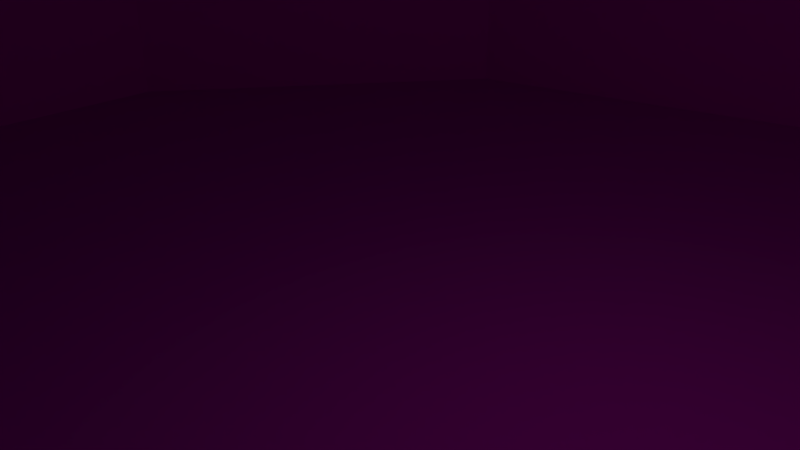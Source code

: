# Source: another_lock2.blend  (saved by Blender 2.79.0; exported with 4.5.12 LTS)
import bpy
from mathutils import Matrix  # noqa: F401  (used for matrix-valued properties, if any)

bpy.ops.wm.read_factory_settings(use_empty=True)
scene = bpy.context.scene
scene.name = 'Scene'

# ---- collections
col_collection_1 = bpy.data.collections.new('Collection 1'); scene.collection.children.link(col_collection_1)

# ---- materials (node trees are filled in below, after node groups)
mat_material_003 = bpy.data.materials.new('Material.003')
mat_material_003.alpha_threshold = 0.0
mat_material_003.use_transparent_shadow = False
mat_material_003.diffuse_color = (0.8, 0.01064, 0.6246, 1.0)
mat_material_003.roughness = 0.5
mat_material_002 = bpy.data.materials.new('Material.002')
mat_material_002.alpha_threshold = 0.0
mat_material_002.use_transparent_shadow = False
mat_material_002.diffuse_color = (0.01507, 0.08968, 0.8, 1.0)
mat_material_002.roughness = 0.5
mat_material_001 = bpy.data.materials.new('Material.001')
mat_material_001.alpha_threshold = 0.0
mat_material_001.use_transparent_shadow = False
mat_material_001.diffuse_color = (0.0, 0.8, 0.002345, 1.0)
mat_material_001.roughness = 0.5

# ---- material node trees

# ---- world
world_world = bpy.data.worlds.new('World'); scene.world = world_world
world_world.color = (0.05088, 0.05088, 0.05088)
world_world.use_sun_shadow = False
world_world.sun_shadow_jitter_overblur = 0.0
world_world.cycles.sampling_method = 'MANUAL'

# ---- cameras
cam_camera = bpy.data.cameras.new('Camera')
cam_camera.clip_end = 100.0
cam_camera.lens = 35.0
cam_camera.sensor_width = 32.0
cam_camera.sensor_height = 18.0
cam_camera.ortho_scale = 7.314
cam_camera.dof.focus_distance = 0.0
cam_camera.dof.aperture_fstop = 128.0

# ---- lights
light_lamp = bpy.data.lights.new('Lamp', 'POINT')
light_lamp.transmission_factor = 0.0
light_lamp.cutoff_distance = 30.0
light_lamp.energy = 100.0
light_lamp.shadow_buffer_clip_start = 1.001
light_lamp.shadow_soft_size = 0.1
light_lamp.shadow_maximum_resolution = 0.006
light_lamp.use_absolute_resolution = True

# ---- meshes
me_circle_008 = bpy.data.meshes.new('Circle.008')
me_circle_008.from_pydata([(11.39, -15.68, 54.78), (18.43, -5.989, 54.78), (-11.39, -15.68, 54.78), (1.696e-06, -19.38, 54.78), (11.39, 15.68, 54.78), (1.654e-09, 19.38, 54.78), (-18.43, 5.989, 54.78), (-18.43, -5.989, 54.78), (18.43, 5.989, 54.78), (-11.39, 15.68, 54.78), (-9.569, 13.17, 54.78), (15.48, 5.031, 54.78), (-15.48, -5.031, 54.78), (-15.48, 5.031, 54.78), (-7.826e-08, 16.28, 54.78), (9.569, 13.17, 54.78), (1.345e-06, -16.28, 54.78), (-9.569, -13.17, 54.78), (15.48, -5.031, 54.78), (9.569, -13.17, 54.78), (-18.43, 5.989, -5.42), (-11.39, 15.68, -5.42), (11.39, 15.68, -5.42), (18.43, 5.989, -5.42), (-11.39, -15.68, -5.42), (-18.43, -5.989, -5.42), (11.39, -15.68, -5.42), (1.696e-06, -19.38, -5.42), (1.654e-09, 19.38, -5.42), (18.43, -5.989, -5.42), (-18.43, -5.989, -2.561), (-18.43, 5.989, -2.561), (9.569, -13.17, -2.561), (15.48, -5.031, -2.561), (9.569, 13.17, -2.561), (-7.826e-08, 16.28, -2.561), (15.48, 5.031, -2.561), (-11.39, 15.68, -2.561), (1.654e-09, 19.38, -2.561), (-9.569, 13.17, -2.561), (-15.48, 5.031, -2.561), (18.43, -5.989, -2.561), (-9.569, -13.17, -2.561), (1.345e-06, -16.28, -2.561), (11.39, -15.68, -2.561), (1.696e-06, -19.38, -2.561), (-11.39, -15.68, -2.561), (-15.48, -5.031, -2.561), (11.39, 15.68, -2.561), (18.43, 5.989, -2.561)], [], [(8, 4, 15, 11), (9, 6, 13, 10), (4, 5, 14, 15), (6, 7, 12, 13), (0, 1, 18, 19), (2, 3, 16, 17), (7, 2, 17, 12), (5, 9, 10, 14), (3, 0, 19, 16), (33, 41, 49, 36), (31, 20, 25, 30), (38, 28, 21, 37), (45, 27, 26, 44), (30, 25, 24, 46), (44, 26, 29, 41), (20, 21, 28, 22, 23, 29, 26, 27, 24, 25), (29, 23, 49, 41), (49, 23, 22, 48), (46, 24, 27, 45), (48, 22, 28, 38), (33, 36, 34, 35, 39, 40, 47, 42, 43, 32), (37, 21, 20, 31), (9, 37, 31, 6), (11, 36, 49, 8), (4, 48, 38, 5), (2, 46, 45, 3), (8, 49, 48, 4), (17, 42, 47, 12), (19, 32, 43, 16), (12, 47, 40, 13), (0, 44, 41, 1), (7, 30, 46, 2), (3, 45, 44, 0), (16, 43, 42, 17), (1, 41, 33, 18), (10, 39, 35, 14), (13, 40, 39, 10), (5, 38, 37, 9), (15, 34, 36, 11), (14, 35, 34, 15), (18, 33, 32, 19), (6, 31, 30, 7)])
me_circle_008.materials.append(mat_material_003)
me_circle_008.use_remesh_preserve_volume = False
me_circle_008.use_remesh_preserve_attributes = False
me_circle_008.use_mirror_vertex_groups = False
me_circle_008.update()
me_circle_003 = bpy.data.meshes.new('Circle.003')
me_circle_003.from_pydata([(0.0, 15.0, 0.0), (-8.817, 12.14, 0.0), (-14.27, 4.635, 0.0), (-14.27, -4.635, 0.0), (-8.817, -12.14, 0.0), (1.311e-06, -15.0, 0.0), (8.817, -12.14, 0.0), (14.27, -4.635, 0.0), (14.27, 4.635, 0.0), (8.817, 12.14, 0.0), (5.878, -8.09, 50.0), (9.511, -3.09, 50.0), (9.511, 3.09, 50.0), (5.878, 8.09, 50.0), (4.607e-08, 10.0, 50.0), (-5.878, 8.09, 50.0), (-9.511, 3.09, 50.0), (-9.511, -3.09, 50.0), (-5.878, -8.09, 50.0), (-2.577e-06, -10.0, 50.0), (-2.577e-06, -10.0, 0.0), (-5.878, -8.09, 0.0), (-9.511, -3.09, 0.0), (-9.511, 3.09, 0.0), (-5.878, 8.09, 0.0), (4.607e-08, 10.0, 0.0), (5.878, 8.09, 0.0), (9.511, 3.09, 0.0), (9.511, -3.09, 0.0), (5.878, -8.09, 0.0), (-8.817, -12.14, 50.0), (8.817, -12.14, 50.0), (-14.27, -4.635, 50.0), (1.311e-06, -15.0, 50.0), (8.817, 12.14, 50.0), (14.27, -4.635, 50.0), (0.0, 15.0, 50.0), (-8.817, 12.14, 50.0), (14.27, 4.635, 50.0), (-14.27, 4.635, 50.0), (-8.817, -12.14, 45.0), (-8.817, -12.14, 40.0), (-8.817, -12.14, 35.0), (-8.817, -12.14, 30.0), (-8.817, -12.14, 25.0), (-8.817, -12.14, 20.0), (-8.817, -12.14, 15.0), (-8.817, -12.14, 10.0), (-8.817, -12.14, 5.0), (8.817, 12.14, 45.0), (8.817, 12.14, 40.0), (8.817, 12.14, 35.0), (8.817, 12.14, 30.0), (8.817, 12.14, 25.0), (8.817, 12.14, 20.0), (8.817, 12.14, 15.0), (8.817, 12.14, 10.0), (8.817, 12.14, 5.0), (8.817, -12.14, 5.0), (8.817, -12.14, 10.0), (8.817, -12.14, 15.0), (8.817, -12.14, 20.0), (8.817, -12.14, 25.0), (8.817, -12.14, 30.0), (8.817, -12.14, 35.0), (8.817, -12.14, 40.0), (8.817, -12.14, 45.0), (-14.27, -4.635, 5.0), (-14.27, -4.635, 10.0), (-14.27, -4.635, 15.0), (-14.27, -4.635, 20.0), (-14.27, -4.635, 25.0), (-14.27, -4.635, 30.0), (-14.27, -4.635, 35.0), (-14.27, -4.635, 40.0), (-14.27, -4.635, 45.0), (1.311e-06, -15.0, 5.0), (1.311e-06, -15.0, 10.0), (1.311e-06, -15.0, 15.0), (1.311e-06, -15.0, 20.0), (1.311e-06, -15.0, 25.0), (1.311e-06, -15.0, 30.0), (1.311e-06, -15.0, 35.0), (1.311e-06, -15.0, 40.0), (1.311e-06, -15.0, 45.0), (14.27, -4.635, 5.0), (14.27, -4.635, 10.0), (14.27, -4.635, 15.0), (14.27, -4.635, 20.0), (14.27, -4.635, 25.0), (14.27, -4.635, 30.0), (14.27, -4.635, 35.0), (14.27, -4.635, 40.0), (14.27, -4.635, 45.0), (0.0, 15.0, 5.0), (0.0, 15.0, 10.0), (0.0, 15.0, 15.0), (0.0, 15.0, 20.0), (0.0, 15.0, 25.0), (0.0, 15.0, 30.0), (0.0, 15.0, 35.0), (0.0, 15.0, 40.0), (0.0, 15.0, 45.0), (-8.817, 12.14, 5.0), (-8.817, 12.14, 10.0), (-8.817, 12.14, 15.0), (-8.817, 12.14, 20.0), (-8.817, 12.14, 25.0), (-8.817, 12.14, 30.0), (-8.817, 12.14, 35.0), (-8.817, 12.14, 40.0), (-8.817, 12.14, 45.0), (14.27, 4.635, 5.0), (14.27, 4.635, 10.0), (14.27, 4.635, 15.0), (14.27, 4.635, 20.0), (14.27, 4.635, 25.0), (14.27, 4.635, 30.0), (14.27, 4.635, 35.0), (14.27, 4.635, 40.0), (14.27, 4.635, 45.0), (-14.27, 4.635, 5.0), (-14.27, 4.635, 10.0), (-14.27, 4.635, 15.0), (-14.27, 4.635, 20.0), (-14.27, 4.635, 25.0), (-14.27, 4.635, 30.0), (-14.27, 4.635, 35.0), (-14.27, 4.635, 40.0), (-14.27, 4.635, 45.0), (23.65, 0.0, 46.25), (23.65, 0.0, 48.75), (23.65, 0.0, 6.25), (23.65, 0.0, 8.75), (23.65, 0.0, 16.25), (23.65, 0.0, 18.75), (23.65, 0.0, 26.25), (23.65, 0.0, 28.75), (23.65, 0.0, 36.25), (23.65, 0.0, 38.75), (23.1, -3.831, 25.62), (23.1, -3.831, 35.62), (23.1, -3.831, 5.625), (23.1, -3.831, 45.62), (23.1, -3.831, 15.62), (23.1, -3.831, 19.37), (23.1, -3.831, 29.37), (23.1, -3.831, 39.37), (23.1, -3.831, 9.375), (23.1, -3.831, 49.37), (23.1, 3.831, 35.62), (23.1, 3.831, 15.62), (23.1, 3.831, 29.37), (23.1, 3.831, 49.37), (23.1, 3.831, 39.37), (23.1, 3.831, 19.37), (23.1, 3.831, 5.625), (23.1, 3.831, 45.62), (23.1, 3.831, 25.62), (23.1, 3.831, 9.375), (8.817, -12.14, 56.96), (-14.27, -4.635, 56.96), (1.311e-06, -15.0, 56.96), (14.27, -4.635, 56.96), (0.0, 15.0, 56.96), (-8.817, 12.14, 56.96), (14.27, 4.635, 56.96), (-14.27, 4.635, 56.96), (-8.817, -12.14, 56.96), (8.817, 12.14, 56.96), (6.199e-08, 21.0, 61.6), (12.34, 16.99, 61.6), (19.97, -6.489, 61.6), (12.34, -16.99, 61.6), (1.898e-06, -21.0, 61.6), (-12.34, -16.99, 61.6), (-19.97, -6.489, 61.6), (-19.97, 6.489, 61.6), (-12.34, 16.99, 61.6), (19.97, 6.489, 61.6), (12.34, -16.99, 56.96), (-19.97, -6.489, 56.96), (1.898e-06, -21.0, 56.96), (19.97, -6.489, 56.96), (6.199e-08, 21.0, 56.96), (-12.34, 16.99, 56.96), (19.97, 6.489, 56.96), (-19.97, 6.489, 56.96), (-12.34, -16.99, 56.96), (12.34, 16.99, 56.96)], [], [(3, 22, 21, 4), (20, 19, 10, 29), (0, 25, 24, 1), (4, 21, 20, 5), (23, 16, 17, 22), (5, 20, 29, 6), (9, 26, 25, 0), (162, 160, 180, 182), (27, 12, 13, 26), (6, 29, 28, 7), (7, 28, 27, 8), (1, 24, 23, 2), (25, 14, 15, 24), (8, 27, 26, 9), (2, 23, 22, 3), (28, 11, 12, 27), (21, 18, 19, 20), (22, 17, 18, 21), (26, 13, 14, 25), (167, 161, 181, 187), (24, 15, 16, 23), (169, 164, 184, 189), (29, 10, 11, 28), (170, 178, 177, 176, 175, 174, 173, 172, 179, 171), (12, 11, 10, 19, 18, 17, 16, 15, 14, 13), (163, 166, 186, 183), (93, 35, 31, 66), (111, 37, 36, 102), (66, 31, 33, 84), (102, 36, 34, 49), (93, 120, 157, 130, 143), (129, 39, 37, 111), (49, 34, 38, 120), (84, 33, 30, 40), (40, 30, 32, 75), (75, 32, 39, 129), (3, 67, 121, 2), (67, 68, 122, 121), (68, 69, 123, 122), (69, 70, 124, 123), (70, 71, 125, 124), (71, 72, 126, 125), (72, 73, 127, 126), (73, 74, 128, 127), (74, 75, 129, 128), (4, 48, 67, 3), (48, 47, 68, 67), (47, 46, 69, 68), (46, 45, 70, 69), (45, 44, 71, 70), (44, 43, 72, 71), (43, 42, 73, 72), (42, 41, 74, 73), (41, 40, 75, 74), (5, 76, 48, 4), (76, 77, 47, 48), (77, 78, 46, 47), (78, 79, 45, 46), (79, 80, 44, 45), (80, 81, 43, 44), (81, 82, 42, 43), (82, 83, 41, 42), (83, 84, 40, 41), (9, 57, 112, 8), (57, 56, 113, 112), (56, 55, 114, 113), (55, 54, 115, 114), (54, 53, 116, 115), (53, 52, 117, 116), (52, 51, 118, 117), (51, 50, 119, 118), (50, 49, 120, 119), (2, 121, 103, 1), (121, 122, 104, 103), (122, 123, 105, 104), (123, 124, 106, 105), (124, 125, 107, 106), (125, 126, 108, 107), (126, 127, 109, 108), (127, 128, 110, 109), (128, 129, 111, 110), (8, 112, 85, 7), (92, 91, 141, 147), (113, 114, 87, 86), (114, 115, 155, 151), (115, 116, 89, 88), (115, 88, 145, 135, 155), (117, 118, 91, 90), (35, 93, 143, 149), (119, 120, 93, 92), (0, 94, 57, 9), (94, 95, 56, 57), (95, 96, 55, 56), (96, 97, 54, 55), (97, 98, 53, 54), (98, 99, 52, 53), (99, 100, 51, 52), (100, 101, 50, 51), (101, 102, 49, 50), (6, 58, 76, 5), (58, 59, 77, 76), (59, 60, 78, 77), (60, 61, 79, 78), (61, 62, 80, 79), (62, 63, 81, 80), (63, 64, 82, 81), (64, 65, 83, 82), (65, 66, 84, 83), (1, 103, 94, 0), (103, 104, 95, 94), (104, 105, 96, 95), (105, 106, 97, 96), (106, 107, 98, 97), (107, 108, 99, 98), (108, 109, 100, 99), (109, 110, 101, 100), (110, 111, 102, 101), (7, 85, 58, 6), (85, 86, 59, 58), (86, 87, 60, 59), (87, 88, 61, 60), (88, 89, 62, 61), (89, 90, 63, 62), (90, 91, 64, 63), (91, 92, 65, 64), (92, 93, 66, 65), (86, 85, 142, 148), (87, 114, 151, 134, 144), (120, 38, 153, 157), (113, 86, 148, 133, 159), (119, 92, 147, 139, 154), (38, 35, 149, 131, 153), (118, 119, 154, 150), (90, 89, 140, 146), (112, 113, 159, 156), (85, 112, 156, 132, 142), (91, 118, 150, 138, 141), (117, 90, 146, 137, 152), (88, 87, 144, 145), (116, 117, 152, 158), (89, 116, 158, 136, 140), (148, 142, 132, 133), (145, 144, 134, 135), (146, 140, 136, 137), (149, 143, 130, 131), (147, 141, 138, 139), (150, 154, 139, 138), (151, 155, 135, 134), (158, 152, 137, 136), (157, 153, 131, 130), (156, 159, 133, 132), (35, 163, 160, 31), (37, 165, 164, 36), (31, 160, 162, 33), (36, 164, 169, 34), (38, 166, 163, 35), (39, 167, 165, 37), (34, 169, 166, 38), (33, 162, 168, 30), (30, 168, 161, 32), (32, 161, 167, 39), (181, 176, 177, 187), (188, 175, 176, 181), (182, 174, 175, 188), (189, 171, 179, 186), (187, 177, 178, 185), (186, 179, 172, 183), (184, 170, 171, 189), (180, 173, 174, 182), (185, 178, 170, 184), (183, 172, 173, 180), (161, 168, 188, 181), (168, 162, 182, 188), (164, 165, 185, 184), (166, 169, 189, 186), (160, 163, 183, 180), (165, 167, 187, 185)])
me_circle_003.materials.append(mat_material_002)
me_circle_003.use_remesh_preserve_volume = False
me_circle_003.use_remesh_preserve_attributes = False
me_circle_003.use_mirror_vertex_groups = False
me_circle_003.update()
me_circle_002 = bpy.data.meshes.new('Circle.002')
me_circle_002.from_pydata([(11.99, -16.5, 52.0), (11.99, -16.5, 50.0), (11.99, -16.5, 45.0), (11.99, -16.5, 43.0), (19.4, -6.304, 43.0), (19.4, -6.304, 45.0), (19.4, -6.304, 50.0), (19.4, -6.304, 52.0), (-11.99, -16.5, 52.0), (-11.99, -16.5, 50.0), (-11.99, -16.5, 45.0), (-11.99, -16.5, 43.0), (1.816e-06, -20.4, 43.0), (1.816e-06, -20.4, 45.0), (1.816e-06, -20.4, 50.0), (1.816e-06, -20.4, 52.0), (11.99, 16.5, 52.0), (11.99, 16.5, 50.0), (11.99, 16.5, 45.0), (11.99, 16.5, 43.0), (3.217e-08, 20.4, 43.0), (3.217e-08, 20.4, 45.0), (3.217e-08, 20.4, 50.0), (3.217e-08, 20.4, 52.0), (-19.4, 6.304, 52.0), (-19.4, 6.304, 50.0), (-19.4, 6.304, 45.0), (-19.4, 6.304, 43.0), (-19.4, -6.304, 43.0), (-19.4, -6.304, 45.0), (-19.4, -6.304, 50.0), (-19.4, -6.304, 52.0), (19.4, 6.304, 43.0), (19.4, 6.304, 45.0), (19.4, 6.304, 50.0), (19.4, 6.304, 52.0), (-11.99, 16.5, 43.0), (-11.99, 16.5, 45.0), (-11.99, 16.5, 50.0), (-11.99, 16.5, 52.0), (15.28, -21.03, 50.0), (15.28, -21.03, 45.0), (24.73, -8.034, 45.0), (24.73, -8.034, 50.0), (-15.28, -21.03, 50.0), (-15.28, -21.03, 45.0), (2.273e-06, -26.0, 45.0), (2.273e-06, -26.0, 50.0), (15.28, 21.03, 50.0), (15.28, 21.03, 45.0), (0.0, 26.0, 45.0), (0.0, 26.0, 50.0), (-24.73, 8.034, 50.0), (-24.73, 8.034, 45.0), (-24.73, -8.034, 45.0), (-24.73, -8.034, 50.0), (24.73, 8.034, 45.0), (24.73, 8.034, 50.0), (-15.28, 21.03, 45.0), (-15.28, 21.03, 50.0), (18.34, -25.24, 52.0), (18.34, -25.24, 43.0), (29.67, -9.641, 43.0), (29.67, -9.641, 52.0), (-18.34, -25.24, 52.0), (-18.34, -25.24, 43.0), (2.804e-06, -31.2, 43.0), (2.804e-06, -31.2, 52.0), (18.34, 25.24, 52.0), (18.34, 25.24, 43.0), (7.629e-08, 31.2, 43.0), (7.629e-08, 31.2, 52.0), (-29.67, 9.641, 52.0), (24.35, 7.911, 52.0), (-29.67, 9.641, 43.0), (-29.67, -9.641, 43.0), (24.35, -7.911, 52.0), (-29.67, -9.641, 52.0), (29.67, 9.641, 43.0), (24.35, 7.911, 43.0), (29.67, 9.641, 52.0), (-18.34, 25.24, 43.0), (24.35, -7.911, 43.0), (-18.34, 25.24, 52.0)], [], [(26, 37, 58, 53), (77, 64, 8, 31), (2, 13, 46, 41), (16, 68, 71, 23), (29, 26, 53, 54), (8, 64, 67, 15), (13, 10, 45, 46), (38, 25, 52, 59), (28, 11, 65, 75), (30, 9, 44, 55), (20, 70, 69, 19), (17, 22, 51, 48), (11, 12, 66, 65), (9, 14, 47, 44), (24, 39, 83, 72), (46, 47, 40, 41), (80, 68, 16, 35, 73), (36, 81, 70, 20), (50, 51, 59, 58), (12, 3, 61, 66), (74, 72, 83, 81), (42, 43, 57, 56), (72, 77, 31, 24), (4, 82, 62, 61, 3), (41, 40, 43, 42), (1, 6, 43, 40), (25, 30, 55, 52), (22, 38, 59, 51), (28, 75, 74, 27), (14, 1, 40, 47), (34, 17, 48, 57), (19, 69, 78, 79, 32), (5, 2, 41, 42), (0, 60, 63, 76, 7), (21, 18, 49, 50), (23, 71, 83, 39), (37, 21, 50, 58), (10, 29, 54, 45), (15, 67, 60, 0), (18, 33, 56, 49), (68, 80, 78, 69), (65, 64, 77, 75), (61, 60, 67, 66), (81, 83, 71, 70), (78, 80, 63, 62), (75, 77, 72, 74), (71, 68, 69, 70), (66, 67, 64, 65), (62, 63, 60, 61), (53, 52, 55, 54), (49, 48, 51, 50), (58, 59, 52, 53), (45, 44, 47, 46), (56, 57, 48, 49), (54, 55, 44, 45), (25, 24, 31, 30), (30, 31, 8, 9), (9, 8, 15, 14), (14, 15, 0, 1), (1, 0, 7, 6), (34, 35, 16, 17), (17, 16, 23, 22), (22, 23, 39, 38), (38, 39, 24, 25), (27, 26, 29, 28), (28, 29, 10, 11), (11, 10, 13, 12), (12, 13, 2, 3), (3, 2, 5, 4), (32, 33, 18, 19), (19, 18, 21, 20), (20, 21, 37, 36), (36, 37, 26, 27), (27, 74, 81, 36), (82, 4, 5, 42), (32, 79, 56, 33), (56, 79, 82, 42), (43, 6, 7, 76), (57, 73, 35, 34), (57, 43, 76, 73), (62, 82, 79, 78), (63, 80, 73, 76)])
me_circle_002.materials.append(mat_material_001)
me_circle_002.use_remesh_preserve_volume = False
me_circle_002.use_remesh_preserve_attributes = False
me_circle_002.use_mirror_vertex_groups = False
me_circle_002.update()

# ---- objects
ob_circle_000 = bpy.data.objects.new('Circle.000', me_circle_008)
ob_circle_003 = bpy.data.objects.new('Circle.003', me_circle_003)
ob_circle_002 = bpy.data.objects.new('Circle.002', me_circle_002)
ob_lamp = bpy.data.objects.new('Lamp', light_lamp)
ob_camera = bpy.data.objects.new('Camera', cam_camera)

# ---- transforms, parenting, visibility, modifiers, constraints
ob_circle_000.location = (0.0, 0.0, 0.0)
ob_circle_000.lineart.crease_threshold = 0.0
ob_circle_003.location = (0.0, 0.0, 13.93)
ob_circle_003.lineart.crease_threshold = 0.0
ob_circle_002.location = (0.0, 0.0, 0.0)
ob_circle_002.lineart.crease_threshold = 0.0
_m = ob_circle_002.modifiers.new('Array', 'ARRAY')
_m.count = 5
_m.use_constant_offset = True
_m.constant_offset_displace = (0.0, 0.0, -10.0)
_m.use_relative_offset = False
ob_lamp.location = (4.076, 1.005, 5.904)
ob_lamp.rotation_euler = (0.6503, 0.05522, 1.866)
ob_lamp.lock_rotations_4d = False
ob_lamp.empty_display_type = 'ARROWS'
ob_lamp.color = (0.0, 0.0, 0.0, 0.0)
ob_lamp.lineart.crease_threshold = 0.0
ob_camera.location = (7.481, -6.508, 5.344)
ob_camera.rotation_euler = (1.109, 0.0, 0.8149)
ob_camera.lock_rotations_4d = False
ob_camera.empty_display_type = 'ARROWS'
ob_camera.color = (0.0, 0.0, 0.0, 0.0)
ob_camera.display_type = 'WIRE'
ob_camera.lineart.crease_threshold = 0.0

# ---- collection membership
col_collection_1.objects.link(ob_circle_000)
col_collection_1.objects.link(ob_circle_003)
col_collection_1.objects.link(ob_circle_002)
col_collection_1.objects.link(ob_lamp)
col_collection_1.objects.link(ob_camera)

# ---- scene / render settings (as saved in the file)
scene.camera = ob_camera
scene.frame_start = 1; scene.frame_end = 250; scene.frame_set(1)
scene.render.engine = 'BLENDER_EEVEE_NEXT'
scene.render.resolution_percentage = 50
scene.render.dither_intensity = 0.0
scene.cycles.use_denoising = False
scene.cycles.samples = 128
scene.cycles.sampling_pattern = 'TABULATED_SOBOL'
scene.cycles.use_adaptive_sampling = False
scene.cycles.use_light_tree = False
scene.cycles.blur_glossy = 0.0
scene.cycles.sample_clamp_indirect = 0.0
scene.view_settings.view_transform = 'Standard'
bpy.context.view_layer.update()
